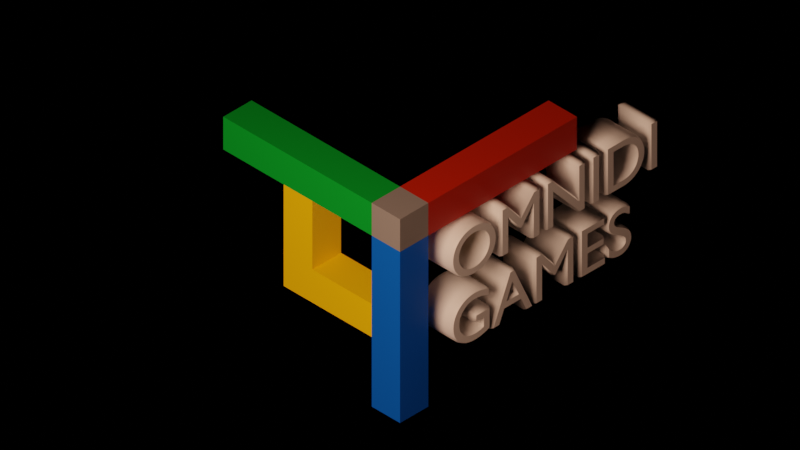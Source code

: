 # Source: OmnidiLogoConsept.blend  (saved by Blender 3.1.7; exported with 4.5.12 LTS)
import bpy
from mathutils import Matrix  # noqa: F401  (used for matrix-valued properties, if any)

bpy.ops.wm.read_factory_settings(use_empty=True)
scene = bpy.context.scene
scene.name = 'Scene'

# ---- collections
col_scenestuff = bpy.data.collections.new('SceneStuff'); scene.collection.children.link(col_scenestuff)
col_omniditext = bpy.data.collections.new('OmnidiText'); scene.collection.children.link(col_omniditext)
col_omnidilogo = bpy.data.collections.new('OmnidiLogo'); scene.collection.children.link(col_omnidilogo)

# ---- materials (node trees are filled in below, after node groups)
mat_textmaterial = bpy.data.materials.new('TextMaterial')
mat_textmaterial.use_transparent_shadow = False
mat_yellow = bpy.data.materials.new('Yellow')
mat_yellow.use_transparent_shadow = False
mat_gray = bpy.data.materials.new('Gray')
mat_gray.alpha_threshold = 0.0
mat_gray.use_transparent_shadow = False
mat_gray.line_color = (0.0, 0.0, 0.0, 1.0)
mat_red = bpy.data.materials.new('Red')
mat_red.use_transparent_shadow = False
mat_material = bpy.data.materials.new('Material')
mat_material.use_transparent_shadow = False
mat_blue = bpy.data.materials.new('Blue')
mat_blue.use_transparent_shadow = False

# ---- node groups
ng_geometry_nodes = bpy.data.node_groups.new('Geometry Nodes', 'GeometryNodeTree')
_s = ng_geometry_nodes.interface.new_socket(name='Geometry', in_out='OUTPUT', socket_type='NodeSocketGeometry')
_s = ng_geometry_nodes.interface.new_socket(name='Geometry', in_out='INPUT', socket_type='NodeSocketGeometry')
ng_geometry_nodes.is_modifier = True
_N = ng_geometry_nodes.nodes; _L = ng_geometry_nodes.links
n0 = _N.new('NodeGroupOutput'); n0.name = 'Group Output'; n0.location = (200, 0)
n1 = _N.new('NodeGroupInput'); n1.name = 'Group Input'; n1.location = (-340, 0)
_L.new(n1.outputs[0], n0.inputs[0])
n0.is_active_output = True

# ---- material node trees
mat_textmaterial.use_nodes = True; mat_textmaterial.node_tree.nodes.clear()
_N = mat_textmaterial.node_tree.nodes; _L = mat_textmaterial.node_tree.links
n0 = _N.new('ShaderNodeBsdfPrincipled'); n0.name = 'Principled BSDF'; n0.location = (-402, 175)
n0.distribution = 'GGX'
n0.subsurface_method = 'RANDOM_WALK_SKIN'
n0.inputs[0].default_value = (1.0, 1.0, 1.0, 1.0)
n0.inputs[3].default_value = 1.45
n0.inputs[27].default_value = (0.0, 0.0, 0.0, 1.0)
n0.inputs[28].default_value = 1.0
n1 = _N.new('ShaderNodeOutputMaterial'); n1.name = 'Material Output'; n1.location = (343, 267)
n2 = _N.new('ShaderNodeMixShader'); n2.name = 'Mix Shader'; n2.location = (69, 202)
n3 = _N.new('ShaderNodeTexCoord'); n3.name = 'Texture Coordinate'; n3.location = (-592, 365)
n3.hide = True
n4 = _N.new('ShaderNodeMapRange'); n4.name = 'Map Range'; n4.location = (-176, 482)
n5 = _N.new('ShaderNodeBsdfPrincipled'); n5.name = 'Principled BSDF.001'; n5.location = (-165, 78)
n5.distribution = 'GGX'
n5.subsurface_method = 'RANDOM_WALK_SKIN'
n5.inputs[0].default_value = (0.0, 0.0, 0.0, 1.0)
n5.inputs[3].default_value = 1.45
n5.inputs[27].default_value = (0.0, 0.0, 0.0, 1.0)
n5.inputs[28].default_value = 1.0
n6 = _N.new('ShaderNodeSeparateXYZ'); n6.name = 'Separate XYZ'; n6.location = (-438, 459)
_L.new(n0.outputs[0], n2.inputs[1])
_L.new(n5.outputs[0], n2.inputs[2])
_L.new(n2.outputs[0], n1.inputs[0])
_L.new(n3.outputs[3], n6.inputs[0])
_L.new(n4.outputs[0], n2.inputs[0])
_L.new(n6.outputs[2], n4.inputs[0])
n1.is_active_output = True
mat_yellow.use_nodes = True; mat_yellow.node_tree.nodes.clear()
_N = mat_yellow.node_tree.nodes; _L = mat_yellow.node_tree.links
n0 = _N.new('ShaderNodeBsdfPrincipled'); n0.name = 'Principled BSDF'; n0.location = (10, 300)
n0.distribution = 'GGX'
n0.subsurface_method = 'RANDOM_WALK_SKIN'
n0.inputs[0].default_value = (1.0, 0.6317, 0.0, 1.0)
n0.inputs[3].default_value = 1.45
n0.inputs[27].default_value = (0.0, 0.0, 0.0, 1.0)
n0.inputs[28].default_value = 1.0
n1 = _N.new('ShaderNodeOutputMaterial'); n1.name = 'Material Output'; n1.location = (300, 300)
_L.new(n0.outputs[0], n1.inputs[0])
n1.is_active_output = True
mat_gray.use_nodes = True; mat_gray.node_tree.nodes.clear()
_N = mat_gray.node_tree.nodes; _L = mat_gray.node_tree.links
n0 = _N.new('ShaderNodeOutputMaterial'); n0.name = 'Material Output'; n0.location = (300, 300)
n1 = _N.new('ShaderNodeBsdfPrincipled'); n1.name = 'Principled BSDF'; n1.location = (10, 300)
n1.distribution = 'GGX'
n1.subsurface_method = 'RANDOM_WALK_SKIN'
n1.inputs[0].default_value = (0.2598, 0.2598, 0.2598, 1.0)
n1.inputs[2].default_value = 0.4
n1.inputs[3].default_value = 1.45
n1.inputs[27].default_value = (0.0, 0.0, 0.0, 1.0)
n1.inputs[28].default_value = 1.0
_L.new(n1.outputs[0], n0.inputs[0])
n0.is_active_output = True
mat_red.use_nodes = True; mat_red.node_tree.nodes.clear()
_N = mat_red.node_tree.nodes; _L = mat_red.node_tree.links
n0 = _N.new('ShaderNodeBsdfPrincipled'); n0.name = 'Principled BSDF'; n0.location = (10, 300)
n0.distribution = 'GGX'
n0.subsurface_method = 'RANDOM_WALK_SKIN'
n0.inputs[0].default_value = (0.5071, 0.01883, 0.0, 1.0)
n0.inputs[3].default_value = 1.45
n0.inputs[27].default_value = (0.0, 0.0, 0.0, 1.0)
n0.inputs[28].default_value = 1.0
n1 = _N.new('ShaderNodeOutputMaterial'); n1.name = 'Material Output'; n1.location = (300, 300)
_L.new(n0.outputs[0], n1.inputs[0])
n1.is_active_output = True
mat_material.use_nodes = True; mat_material.node_tree.nodes.clear()
_N = mat_material.node_tree.nodes; _L = mat_material.node_tree.links
n0 = _N.new('ShaderNodeBsdfPrincipled'); n0.name = 'Principled BSDF'; n0.location = (10, 300)
n0.distribution = 'GGX'
n0.subsurface_method = 'RANDOM_WALK_SKIN'
n0.inputs[0].default_value = (0.0, 0.402, 0.03256, 1.0)
n0.inputs[3].default_value = 1.45
n0.inputs[27].default_value = (0.0, 0.0, 0.0, 1.0)
n0.inputs[28].default_value = 1.0
n1 = _N.new('ShaderNodeOutputMaterial'); n1.name = 'Material Output'; n1.location = (300, 300)
_L.new(n0.outputs[0], n1.inputs[0])
n1.is_active_output = True
mat_blue.use_nodes = True; mat_blue.node_tree.nodes.clear()
_N = mat_blue.node_tree.nodes; _L = mat_blue.node_tree.links
n0 = _N.new('ShaderNodeBsdfPrincipled'); n0.name = 'Principled BSDF'; n0.location = (10, 300)
n0.distribution = 'GGX'
n0.subsurface_method = 'RANDOM_WALK_SKIN'
n0.inputs[0].default_value = (0.0, 0.1372, 0.8, 1.0)
n0.inputs[3].default_value = 1.45
n0.inputs[27].default_value = (0.0, 0.0, 0.0, 1.0)
n0.inputs[28].default_value = 1.0
n1 = _N.new('ShaderNodeOutputMaterial'); n1.name = 'Material Output'; n1.location = (300, 300)
_L.new(n0.outputs[0], n1.inputs[0])
n1.is_active_output = True

# ---- world
world_world = bpy.data.worlds.new('World'); scene.world = world_world
world_world.use_nodes = True; world_world.node_tree.nodes.clear()
_N = world_world.node_tree.nodes; _L = world_world.node_tree.links
n0 = _N.new('ShaderNodeBackground'); n0.name = 'Background'; n0.location = (10, 300)
n0.inputs[0].default_value = (0.0, 0.0, 0.0, 1.0)
n1 = _N.new('ShaderNodeOutputWorld'); n1.name = 'World Output'; n1.location = (300, 300)
_L.new(n0.outputs[0], n1.inputs[0])
n1.is_active_output = True
world_world.color = (0.05088, 0.05088, 0.05088)
world_world.use_sun_shadow = False
world_world.sun_shadow_jitter_overblur = 0.0

# ---- cameras
cam_camera_001 = bpy.data.cameras.new('Camera.001')
cam_camera_001.type = 'ORTHO'
cam_camera_001.ortho_scale = 4.0
cam_camera_001.show_composition_center = True

# ---- lights
light_area = bpy.data.lights.new('Area', 'AREA')
light_area.color = (1.0, 0.5565, 0.3685)
light_area.diffuse_factor = 0.6259
light_area.transmission_factor = 0.0
light_area.energy = 235.6
light_area.shadow_soft_size = 2.45
light_area.shadow_maximum_resolution = 0.006
light_area.use_absolute_resolution = True
light_area.size = 2.45
light_area.size_y = 1.0

# ---- meshes
me_cube_004 = bpy.data.meshes.new('Cube.004')
me_cube_004.from_pydata([(-0.3667, -0.1, -0.3667), (-0.3667, -0.1, -0.1667), (-0.3667, 0.1, -0.3667), (-0.3667, 0.1, -0.1667), (0.2469, -0.1, -0.3667), (0.2469, -0.1, -0.1667), (0.2469, 0.1, -0.3667), (0.2469, 0.1, -0.1667), (0.2469, 0.0, -0.1667), (-0.3667, -0.1, -0.1667), (-0.3667, -0.1, 0.2469), (-0.3667, 0.1, -0.1667), (-0.3667, 0.1, 0.2469), (-0.1667, -0.1, -0.1667), (-0.1667, -0.1, 0.2469), (-0.1667, 0.1, -0.1667), (-0.1667, 0.1, 0.2469)], [], [(0, 1, 3, 2), (2, 3, 7, 6), (6, 7, 8, 5, 4), (4, 5, 1, 0), (2, 6, 4, 0), (7, 3, 1, 5, 8), (9, 10, 12, 11), (11, 12, 16, 15), (15, 16, 14, 13), (13, 14, 10, 9), (11, 15, 13, 9), (16, 12, 10, 14)])
_uv = me_cube_004.uv_layers.new(name='UVMap')
_uv.uv.foreach_set('vector', [0.375, 0.0, 0.625, 0.0, 0.625, 0.25, 0.375, 0.25, 0.375, 0.25, 0.625, 0.25, 0.625, 0.5, 0.375, 0.5, 0.375, 0.5, 0.625, 0.5, 0.625, 0.625, 0.625, 0.75, 0.375, 0.75, 0.375, 0.75, 0.625, 0.75, 0.625, 1.0, 0.375, 1.0, 0.125, 0.5, 0.375, 0.5, 0.375, 0.75, 0.125, 0.75, 0.625, 0.5, 0.875, 0.5, 0.875, 0.75, 0.625, 0.75, 0.625, 0.625, 0.375, 0.0, 0.625, 0.0, 0.625, 0.25, 0.375, 0.25, 0.375, 0.25, 0.625, 0.25, 0.625, 0.5, 0.375, 0.5, 0.375, 0.5, 0.625, 0.5, 0.625, 0.75, 0.375, 0.75, 0.375, 0.75, 0.625, 0.75, 0.625, 1.0, 0.375, 1.0, 0.125, 0.5, 0.375, 0.5, 0.375, 0.75, 0.125, 0.75, 0.625, 0.5, 0.875, 0.5, 0.875, 0.75, 0.625, 0.75])
me_cube_004.materials.append(mat_yellow)
me_cube_004.use_remesh_fix_poles = True
me_cube_004.use_remesh_preserve_attributes = False
me_cube_004.update()
me_cube = bpy.data.meshes.new('Cube')
me_cube.from_pydata([(1.0, 1.0, 1.0), (1.0, 1.0, -1.0), (1.0, -1.0, 1.0), (1.0, -1.0, -1.0), (-1.0, 1.0, 1.0), (-1.0, 1.0, -1.0), (-1.0, -1.0, 1.0), (-1.0, -1.0, -1.0)], [], [(0, 4, 6, 2), (3, 2, 6, 7), (7, 6, 4, 5), (5, 1, 3, 7), (1, 0, 2, 3), (5, 4, 0, 1)])
_uv = me_cube.uv_layers.new(name='UVMap')
_uv.uv.foreach_set('vector', [0.625, 0.5, 0.875, 0.5, 0.875, 0.75, 0.625, 0.75, 0.375, 0.75, 0.625, 0.75, 0.625, 1.0, 0.375, 1.0, 0.375, 0.0, 0.625, 0.0, 0.625, 0.25, 0.375, 0.25, 0.125, 0.5, 0.375, 0.5, 0.375, 0.75, 0.125, 0.75, 0.375, 0.5, 0.625, 0.5, 0.625, 0.75, 0.375, 0.75, 0.375, 0.25, 0.625, 0.25, 0.625, 0.5, 0.375, 0.5])
me_cube.materials.append(mat_gray)
me_cube.use_remesh_preserve_volume = False
me_cube.use_remesh_preserve_attributes = False
me_cube.use_mirror_vertex_groups = False
me_cube.update()
me_cube_002 = bpy.data.meshes.new('Cube.002')
me_cube_002.from_pydata([(-0.1, -0.1, -0.95), (-0.1, -0.1, 0.1), (-0.1, 0.1, -0.95), (-0.1, 0.1, 0.1), (0.1, -0.1, -0.95), (0.1, -0.1, 0.1), (0.1, 0.1, -0.95), (0.1, 0.1, 0.1)], [], [(0, 1, 3, 2), (2, 3, 7, 6), (6, 7, 5, 4), (4, 5, 1, 0), (2, 6, 4, 0), (7, 3, 1, 5)])
_uv = me_cube_002.uv_layers.new(name='UVMap')
_uv.uv.foreach_set('vector', [0.375, 0.0, 0.625, 0.0, 0.625, 0.25, 0.375, 0.25, 0.375, 0.25, 0.625, 0.25, 0.625, 0.5, 0.375, 0.5, 0.375, 0.5, 0.625, 0.5, 0.625, 0.75, 0.375, 0.75, 0.375, 0.75, 0.625, 0.75, 0.625, 1.0, 0.375, 1.0, 0.125, 0.5, 0.375, 0.5, 0.375, 0.75, 0.125, 0.75, 0.625, 0.5, 0.875, 0.5, 0.875, 0.75, 0.625, 0.75])
me_cube_002.materials.append(mat_red)
me_cube_002.use_remesh_fix_poles = True
me_cube_002.use_remesh_preserve_attributes = False
me_cube_002.update()
me_cube_003 = bpy.data.meshes.new('Cube.003')
me_cube_003.from_pydata([(-0.1, -0.1, -0.95), (-0.1, -0.1, 0.1), (-0.1, 0.1, -0.95), (-0.1, 0.1, 0.1), (0.1, -0.1, -0.95), (0.1, -0.1, 0.1), (0.1, 0.1, -0.95), (0.1, 0.1, 0.1), (-0.1, -0.1, -0.425), (-0.1, 0.1, -0.425), (0.1, 0.1, -0.425), (0.1, -0.1, -0.425)], [], [(8, 1, 3, 9), (9, 3, 7, 10), (10, 7, 5, 11), (11, 5, 1, 8), (2, 6, 4, 0), (7, 3, 1, 5), (4, 11, 8, 0), (6, 10, 11, 4), (2, 9, 10, 6), (0, 8, 9, 2)])
_uv = me_cube_003.uv_layers.new(name='UVMap')
_uv.uv.foreach_set('vector', [0.5, 0.0, 0.625, 0.0, 0.625, 0.25, 0.5, 0.25, 0.5, 0.25, 0.625, 0.25, 0.625, 0.5, 0.5, 0.5, 0.5, 0.5, 0.625, 0.5, 0.625, 0.75, 0.5, 0.75, 0.5, 0.75, 0.625, 0.75, 0.625, 1.0, 0.5, 1.0, 0.125, 0.5, 0.375, 0.5, 0.375, 0.75, 0.125, 0.75, 0.625, 0.5, 0.875, 0.5, 0.875, 0.75, 0.625, 0.75, 0.375, 0.75, 0.5, 0.75, 0.5, 1.0, 0.375, 1.0, 0.375, 0.5, 0.5, 0.5, 0.5, 0.75, 0.375, 0.75, 0.375, 0.25, 0.5, 0.25, 0.5, 0.5, 0.375, 0.5, 0.375, 0.0, 0.5, 0.0, 0.5, 0.25, 0.375, 0.25])
me_cube_003.materials.append(mat_material)
me_cube_003.use_remesh_fix_poles = True
me_cube_003.use_remesh_preserve_attributes = False
me_cube_003.update()
me_cube_001 = bpy.data.meshes.new('Cube.001')
me_cube_001.from_pydata([(-0.1, -0.1, -0.95), (-0.1, -0.1, 0.1), (-0.1, 0.1, -0.95), (-0.1, 0.1, 0.1), (0.1, -0.1, -0.95), (0.1, -0.1, 0.1), (0.1, 0.1, -0.95), (0.1, 0.1, 0.1), (-0.1, -0.1, -0.425), (-0.1, 0.1, -0.425), (0.1, 0.1, -0.425), (0.1, -0.1, -0.425)], [], [(8, 1, 3, 9), (9, 3, 7, 10), (10, 7, 5, 11), (11, 5, 1, 8), (2, 6, 4, 0), (7, 3, 1, 5), (4, 11, 8, 0), (6, 10, 11, 4), (2, 9, 10, 6), (0, 8, 9, 2)])
_uv = me_cube_001.uv_layers.new(name='UVMap')
_uv.uv.foreach_set('vector', [0.5, 0.0, 0.625, 0.0, 0.625, 0.25, 0.5, 0.25, 0.5, 0.25, 0.625, 0.25, 0.625, 0.5, 0.5, 0.5, 0.5, 0.5, 0.625, 0.5, 0.625, 0.75, 0.5, 0.75, 0.5, 0.75, 0.625, 0.75, 0.625, 1.0, 0.5, 1.0, 0.125, 0.5, 0.375, 0.5, 0.375, 0.75, 0.125, 0.75, 0.625, 0.5, 0.875, 0.5, 0.875, 0.75, 0.625, 0.75, 0.375, 0.75, 0.5, 0.75, 0.5, 1.0, 0.375, 1.0, 0.375, 0.5, 0.5, 0.5, 0.5, 0.75, 0.375, 0.75, 0.375, 0.25, 0.5, 0.25, 0.5, 0.5, 0.375, 0.5, 0.375, 0.0, 0.5, 0.0, 0.5, 0.25, 0.375, 0.25])
me_cube_001.materials.append(mat_blue)
me_cube_001.use_remesh_fix_poles = True
me_cube_001.use_remesh_preserve_attributes = False
me_cube_001.update()

# ---- curves / text
txt_omnidi = bpy.data.curves.new('Omnidi', 'FONT')
txt_omnidi.dimensions = '2D'
txt_omnidi.body = 'OMNIDI\nGAMES'
txt_omnidi.materials.append(mat_textmaterial)
txt_omnidi.bevel_mode = 'PROFILE'
txt_omnidi.bevel_profile.use_clip = True
txt_omnidi.extrude = 0.1
txt_omnidi.bevel_depth = 0.0175

# ---- objects
ob_area = bpy.data.objects.new('Area', light_area)
ob_camera = bpy.data.objects.new('Camera', cam_camera_001)
ob_omnidi = bpy.data.objects.new('Omnidi', txt_omnidi)
ob_connector = bpy.data.objects.new('Connector', me_cube_004)
ob_middlecube = bpy.data.objects.new('MiddleCube', me_cube)
ob_xbox = bpy.data.objects.new('XBox', me_cube_002)
ob_ybox = bpy.data.objects.new('YBox', me_cube_003)
ob_zbox = bpy.data.objects.new('ZBox', me_cube_001)

# ---- transforms, parenting, visibility, modifiers, constraints
ob_area.location = (1.156, -3.668, 2.088)
ob_area.rotation_euler = (1.02, 0.07233, 0.1397)
ob_camera.location = (5.0, -5.0, 5.0)
ob_camera.rotation_euler = (0.952, -9.767e-05, 0.7855)
ob_omnidi.location = (0.04962, 0.1897, -0.4226)
ob_omnidi.rotation_euler = (1.571, 0.0, 1.571)
ob_omnidi.scale = (0.4104, 0.4104, 1.0)
ob_connector.location = (-0.35, 0.0, -0.35)
ob_connector.scale = (1.013, 1.013, 1.013)
_m = ob_connector.modifiers.new('GeometryNodes', 'NODES')
_m.node_group = ng_geometry_nodes
ob_middlecube.location = (0.0, 0.0, 0.0)
ob_middlecube.scale = (0.1, 0.1, 0.1)
ob_middlecube.lock_rotations_4d = False
ob_middlecube.empty_display_type = 'ARROWS'
ob_middlecube.lineart.crease_threshold = 0.0
ob_xbox.location = (0.0, 0.2, 0.0)
ob_xbox.rotation_euler = (1.571, -0.0, 0.0)
ob_ybox.location = (-0.2, 0.0, 0.0)
ob_ybox.rotation_euler = (1.571, -0.0, 1.571)
ob_zbox.location = (0.0, 0.0, -0.2)

# ---- collection membership
col_scenestuff.objects.link(ob_area)
col_scenestuff.objects.link(ob_camera)
col_omniditext.objects.link(ob_omnidi)
col_omnidilogo.objects.link(ob_connector)
col_omnidilogo.objects.link(ob_middlecube)
col_omnidilogo.objects.link(ob_xbox)
col_omnidilogo.objects.link(ob_ybox)
col_omnidilogo.objects.link(ob_zbox)

# ---- scene / render settings (as saved in the file)
scene.camera = ob_camera
scene.frame_start = 1; scene.frame_end = 1; scene.frame_set(1)
scene.render.engine = 'BLENDER_EEVEE_NEXT'
scene.render.resolution_x = 3840
scene.render.resolution_y = 2160
scene.render.use_simplify = True
scene.cycles.sampling_pattern = 'TABULATED_SOBOL'
scene.cycles.use_light_tree = False
scene.eevee.use_gtao = True
scene.eevee.bokeh_max_size = 134.0
scene.view_settings.view_transform = 'Filmic'
bpy.context.view_layer.update()

